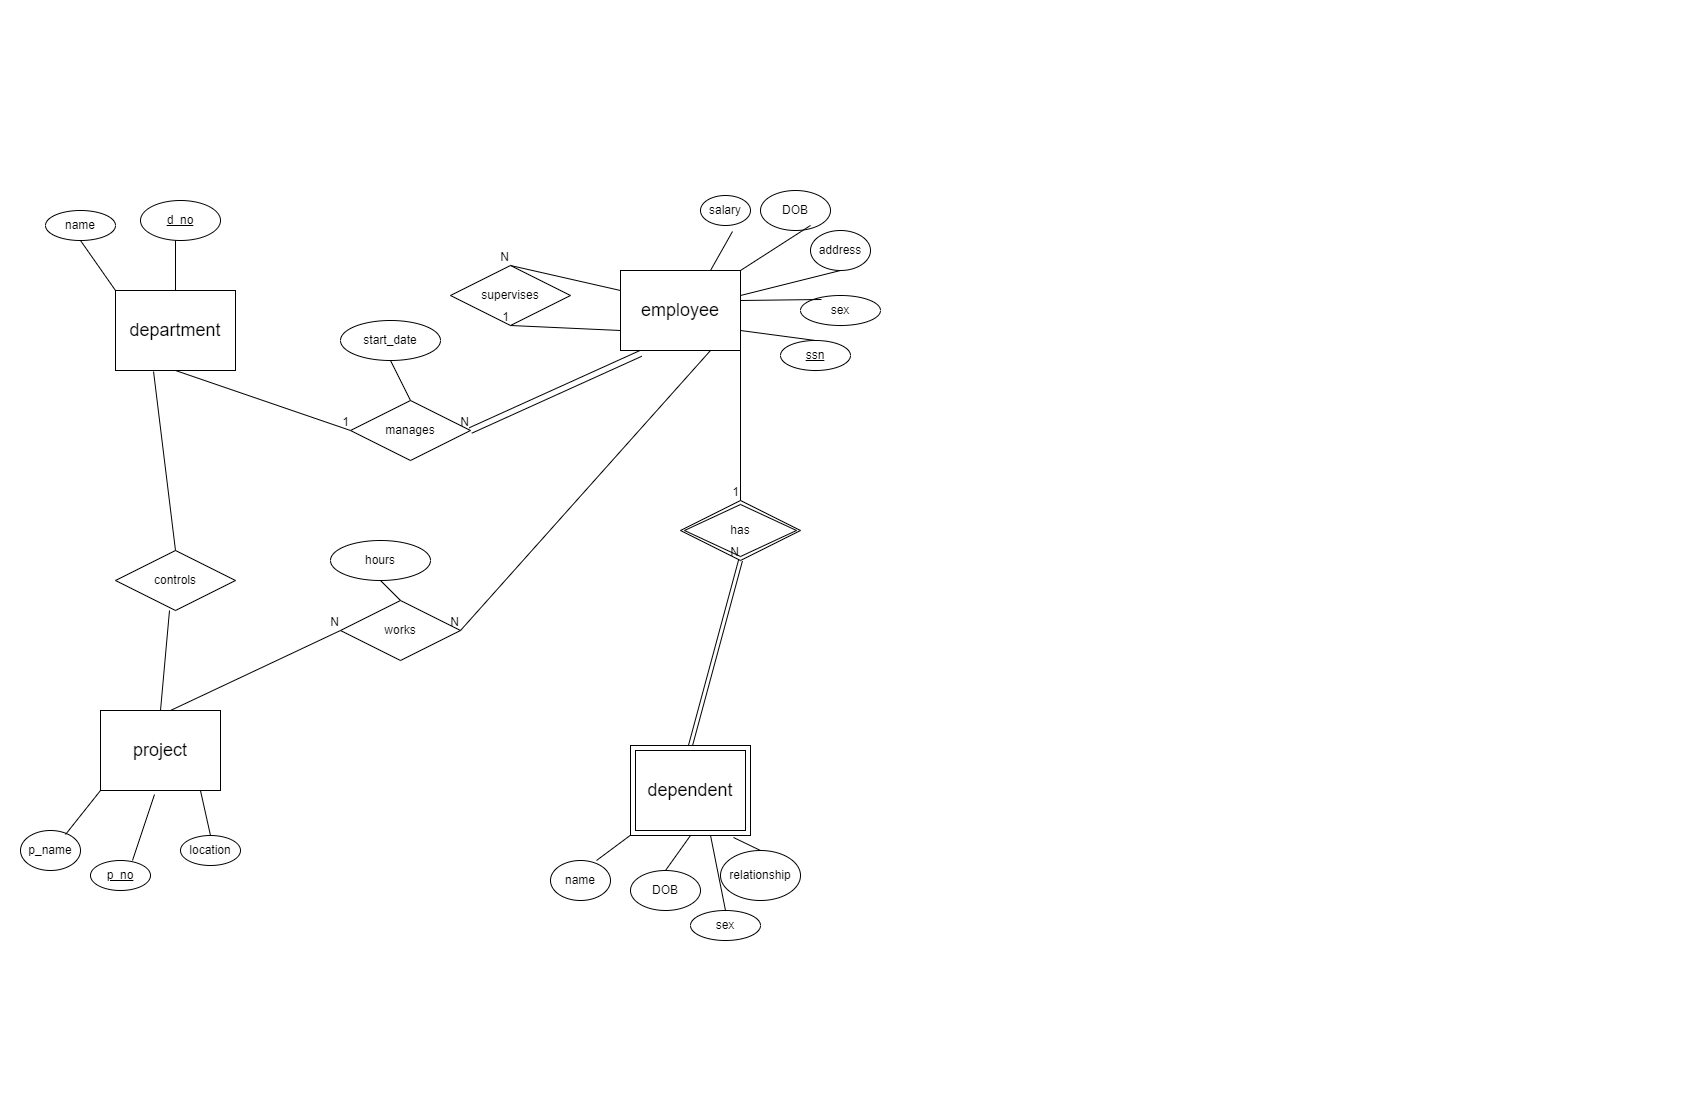

The diagram above was exported from draw.io. Its source (the exported page's mxGraphModel, read from the mxfile embedded in the PNG):
<mxGraphModel dx="880" dy="419" grid="1" gridSize="10" guides="1" tooltips="1" connect="1" arrows="1" fold="1" page="1" pageScale="1" pageWidth="850" pageHeight="1100" math="0" shadow="0" extFonts="Permanent Marker^https://fonts.googleapis.com/css?family=Permanent+Marker">
  <root>
    <mxCell id="0" />
    <mxCell id="1" parent="0" />
    <mxCell id="cod4OapdMg7nR1-_Ay8z-1" value="&lt;font style=&quot;font-size: 18px;&quot;&gt;department&lt;/font&gt;" style="whiteSpace=wrap;html=1;align=center;" parent="1" vertex="1">
      <mxGeometry x="115" y="290" width="120" height="80" as="geometry" />
    </mxCell>
    <mxCell id="cod4OapdMg7nR1-_Ay8z-31" value="&lt;font style=&quot;font-size: 18px;&quot;&gt;project&lt;/font&gt;" style="whiteSpace=wrap;html=1;align=center;" parent="1" vertex="1">
      <mxGeometry x="100" y="710" width="120" height="80" as="geometry" />
    </mxCell>
    <mxCell id="cod4OapdMg7nR1-_Ay8z-32" value="&lt;font style=&quot;font-size: 18px;&quot;&gt;employee&lt;/font&gt;" style="whiteSpace=wrap;html=1;align=center;" parent="1" vertex="1">
      <mxGeometry x="620" y="270" width="120" height="80" as="geometry" />
    </mxCell>
    <mxCell id="cod4OapdMg7nR1-_Ay8z-34" value="&lt;font style=&quot;font-size: 18px;&quot;&gt;dependent&lt;/font&gt;" style="shape=ext;margin=3;double=1;whiteSpace=wrap;html=1;align=center;" parent="1" vertex="1">
      <mxGeometry x="630" y="745" width="120" height="90" as="geometry" />
    </mxCell>
    <mxCell id="cod4OapdMg7nR1-_Ay8z-36" value="name" style="ellipse;whiteSpace=wrap;html=1;align=center;" parent="1" vertex="1">
      <mxGeometry x="45" y="210" width="70" height="30" as="geometry" />
    </mxCell>
    <mxCell id="cod4OapdMg7nR1-_Ay8z-37" value="d_no" style="ellipse;whiteSpace=wrap;html=1;align=center;fontStyle=4;" parent="1" vertex="1">
      <mxGeometry x="140" y="200" width="80" height="40" as="geometry" />
    </mxCell>
    <mxCell id="cod4OapdMg7nR1-_Ay8z-38" value="sex" style="ellipse;whiteSpace=wrap;html=1;align=center;" parent="1" vertex="1">
      <mxGeometry x="800" y="295" width="80" height="30" as="geometry" />
    </mxCell>
    <mxCell id="cod4OapdMg7nR1-_Ay8z-39" value="DOB" style="ellipse;whiteSpace=wrap;html=1;align=center;" parent="1" vertex="1">
      <mxGeometry x="760" y="190" width="70" height="40" as="geometry" />
    </mxCell>
    <mxCell id="cod4OapdMg7nR1-_Ay8z-40" value="address" style="ellipse;whiteSpace=wrap;html=1;align=center;" parent="1" vertex="1">
      <mxGeometry x="810" y="230" width="60" height="40" as="geometry" />
    </mxCell>
    <mxCell id="cod4OapdMg7nR1-_Ay8z-41" value="salary" style="ellipse;whiteSpace=wrap;html=1;align=center;" parent="1" vertex="1">
      <mxGeometry x="700" y="195" width="50" height="30" as="geometry" />
    </mxCell>
    <mxCell id="cod4OapdMg7nR1-_Ay8z-42" value="ssn" style="ellipse;whiteSpace=wrap;html=1;align=center;fontStyle=4;" parent="1" vertex="1">
      <mxGeometry x="780" y="340" width="70" height="30" as="geometry" />
    </mxCell>
    <mxCell id="cod4OapdMg7nR1-_Ay8z-43" value="location" style="ellipse;whiteSpace=wrap;html=1;align=center;" parent="1" vertex="1">
      <mxGeometry x="180" y="835" width="60" height="30" as="geometry" />
    </mxCell>
    <mxCell id="cod4OapdMg7nR1-_Ay8z-44" value="p_no" style="ellipse;whiteSpace=wrap;html=1;align=center;fontStyle=4;" parent="1" vertex="1">
      <mxGeometry x="90" y="860" width="60" height="30" as="geometry" />
    </mxCell>
    <mxCell id="cod4OapdMg7nR1-_Ay8z-45" value="p_name" style="ellipse;whiteSpace=wrap;html=1;align=center;" parent="1" vertex="1">
      <mxGeometry x="20" y="830" width="60" height="40" as="geometry" />
    </mxCell>
    <mxCell id="cod4OapdMg7nR1-_Ay8z-46" value="relationship" style="ellipse;whiteSpace=wrap;html=1;align=center;" parent="1" vertex="1">
      <mxGeometry x="720" y="850" width="80" height="50" as="geometry" />
    </mxCell>
    <mxCell id="cod4OapdMg7nR1-_Ay8z-47" value="sex" style="ellipse;whiteSpace=wrap;html=1;align=center;" parent="1" vertex="1">
      <mxGeometry x="690" y="910" width="70" height="30" as="geometry" />
    </mxCell>
    <mxCell id="cod4OapdMg7nR1-_Ay8z-48" value="DOB" style="ellipse;whiteSpace=wrap;html=1;align=center;" parent="1" vertex="1">
      <mxGeometry x="630" y="870" width="70" height="40" as="geometry" />
    </mxCell>
    <mxCell id="cod4OapdMg7nR1-_Ay8z-49" value="name" style="ellipse;whiteSpace=wrap;html=1;align=center;" parent="1" vertex="1">
      <mxGeometry x="550" y="860" width="60" height="40" as="geometry" />
    </mxCell>
    <mxCell id="cod4OapdMg7nR1-_Ay8z-50" value="" style="endArrow=none;html=1;rounded=0;exitX=0.75;exitY=0.1;exitDx=0;exitDy=0;exitPerimeter=0;entryX=0;entryY=1;entryDx=0;entryDy=0;" parent="1" source="cod4OapdMg7nR1-_Ay8z-45" target="cod4OapdMg7nR1-_Ay8z-31" edge="1">
      <mxGeometry relative="1" as="geometry">
        <mxPoint x="340" y="920" as="sourcePoint" />
        <mxPoint x="500" y="920" as="targetPoint" />
      </mxGeometry>
    </mxCell>
    <mxCell id="cod4OapdMg7nR1-_Ay8z-51" value="" style="endArrow=none;html=1;rounded=0;exitX=0.7;exitY=0;exitDx=0;exitDy=0;exitPerimeter=0;entryX=0.45;entryY=1.05;entryDx=0;entryDy=0;entryPerimeter=0;" parent="1" source="cod4OapdMg7nR1-_Ay8z-44" target="cod4OapdMg7nR1-_Ay8z-31" edge="1">
      <mxGeometry relative="1" as="geometry">
        <mxPoint x="340" y="920" as="sourcePoint" />
        <mxPoint x="500" y="920" as="targetPoint" />
      </mxGeometry>
    </mxCell>
    <mxCell id="cod4OapdMg7nR1-_Ay8z-52" value="" style="endArrow=none;html=1;rounded=0;exitX=0.5;exitY=0;exitDx=0;exitDy=0;entryX=0.833;entryY=1;entryDx=0;entryDy=0;entryPerimeter=0;" parent="1" source="cod4OapdMg7nR1-_Ay8z-43" target="cod4OapdMg7nR1-_Ay8z-31" edge="1">
      <mxGeometry relative="1" as="geometry">
        <mxPoint x="340" y="920" as="sourcePoint" />
        <mxPoint x="500" y="920" as="targetPoint" />
      </mxGeometry>
    </mxCell>
    <mxCell id="cod4OapdMg7nR1-_Ay8z-53" value="" style="endArrow=none;html=1;rounded=0;entryX=0.5;entryY=0;entryDx=0;entryDy=0;exitX=0.5;exitY=1;exitDx=0;exitDy=0;" parent="1" source="cod4OapdMg7nR1-_Ay8z-34" target="cod4OapdMg7nR1-_Ay8z-48" edge="1">
      <mxGeometry relative="1" as="geometry">
        <mxPoint x="300" y="920" as="sourcePoint" />
        <mxPoint x="460" y="920" as="targetPoint" />
      </mxGeometry>
    </mxCell>
    <mxCell id="cod4OapdMg7nR1-_Ay8z-54" value="" style="endArrow=none;html=1;rounded=0;exitX=0.767;exitY=0;exitDx=0;exitDy=0;exitPerimeter=0;" parent="1" source="cod4OapdMg7nR1-_Ay8z-49" target="cod4OapdMg7nR1-_Ay8z-34" edge="1">
      <mxGeometry relative="1" as="geometry">
        <mxPoint x="300" y="920" as="sourcePoint" />
        <mxPoint x="460" y="920" as="targetPoint" />
      </mxGeometry>
    </mxCell>
    <mxCell id="cod4OapdMg7nR1-_Ay8z-55" value="" style="endArrow=none;html=1;rounded=0;entryX=0.5;entryY=0;entryDx=0;entryDy=0;exitX=0.667;exitY=1;exitDx=0;exitDy=0;exitPerimeter=0;" parent="1" source="cod4OapdMg7nR1-_Ay8z-34" target="cod4OapdMg7nR1-_Ay8z-47" edge="1">
      <mxGeometry relative="1" as="geometry">
        <mxPoint x="300" y="920" as="sourcePoint" />
        <mxPoint x="460" y="920" as="targetPoint" />
      </mxGeometry>
    </mxCell>
    <mxCell id="cod4OapdMg7nR1-_Ay8z-56" value="" style="endArrow=none;html=1;rounded=0;exitX=0.858;exitY=1.022;exitDx=0;exitDy=0;exitPerimeter=0;entryX=0.5;entryY=0;entryDx=0;entryDy=0;" parent="1" source="cod4OapdMg7nR1-_Ay8z-34" target="cod4OapdMg7nR1-_Ay8z-46" edge="1">
      <mxGeometry relative="1" as="geometry">
        <mxPoint x="300" y="920" as="sourcePoint" />
        <mxPoint x="730" y="840" as="targetPoint" />
      </mxGeometry>
    </mxCell>
    <mxCell id="cod4OapdMg7nR1-_Ay8z-57" value="" style="endArrow=none;html=1;rounded=0;exitX=0.5;exitY=1;exitDx=0;exitDy=0;entryX=0.5;entryY=0;entryDx=0;entryDy=0;" parent="1" target="cod4OapdMg7nR1-_Ay8z-1" edge="1">
      <mxGeometry relative="1" as="geometry">
        <mxPoint x="175" y="240" as="sourcePoint" />
        <mxPoint x="495" y="240" as="targetPoint" />
      </mxGeometry>
    </mxCell>
    <mxCell id="cod4OapdMg7nR1-_Ay8z-58" value="" style="endArrow=none;html=1;rounded=0;exitX=0.5;exitY=1;exitDx=0;exitDy=0;entryX=0;entryY=0;entryDx=0;entryDy=0;" parent="1" source="cod4OapdMg7nR1-_Ay8z-36" target="cod4OapdMg7nR1-_Ay8z-1" edge="1">
      <mxGeometry relative="1" as="geometry">
        <mxPoint x="335" y="240" as="sourcePoint" />
        <mxPoint x="495" y="240" as="targetPoint" />
      </mxGeometry>
    </mxCell>
    <mxCell id="cod4OapdMg7nR1-_Ay8z-59" value="" style="endArrow=none;html=1;rounded=0;exitX=1;exitY=0.75;exitDx=0;exitDy=0;entryX=0.5;entryY=0;entryDx=0;entryDy=0;" parent="1" source="cod4OapdMg7nR1-_Ay8z-32" target="cod4OapdMg7nR1-_Ay8z-42" edge="1">
      <mxGeometry relative="1" as="geometry">
        <mxPoint x="360" y="230" as="sourcePoint" />
        <mxPoint x="520" y="230" as="targetPoint" />
      </mxGeometry>
    </mxCell>
    <mxCell id="cod4OapdMg7nR1-_Ay8z-60" value="" style="endArrow=none;html=1;rounded=0;entryX=0.75;entryY=0;entryDx=0;entryDy=0;exitX=0.64;exitY=1.2;exitDx=0;exitDy=0;exitPerimeter=0;" parent="1" source="cod4OapdMg7nR1-_Ay8z-41" target="cod4OapdMg7nR1-_Ay8z-32" edge="1">
      <mxGeometry relative="1" as="geometry">
        <mxPoint x="360" y="230" as="sourcePoint" />
        <mxPoint x="520" y="230" as="targetPoint" />
      </mxGeometry>
    </mxCell>
    <mxCell id="cod4OapdMg7nR1-_Ay8z-61" value="" style="endArrow=none;html=1;rounded=0;exitX=0.263;exitY=0.133;exitDx=0;exitDy=0;exitPerimeter=0;entryX=1;entryY=0.375;entryDx=0;entryDy=0;entryPerimeter=0;" parent="1" source="cod4OapdMg7nR1-_Ay8z-38" target="cod4OapdMg7nR1-_Ay8z-32" edge="1">
      <mxGeometry relative="1" as="geometry">
        <mxPoint x="360" y="230" as="sourcePoint" />
        <mxPoint x="770" y="290" as="targetPoint" />
      </mxGeometry>
    </mxCell>
    <mxCell id="cod4OapdMg7nR1-_Ay8z-62" value="" style="endArrow=none;html=1;rounded=0;exitX=0.5;exitY=1;exitDx=0;exitDy=0;" parent="1" source="cod4OapdMg7nR1-_Ay8z-40" target="cod4OapdMg7nR1-_Ay8z-32" edge="1">
      <mxGeometry relative="1" as="geometry">
        <mxPoint x="360" y="230" as="sourcePoint" />
        <mxPoint x="520" y="230" as="targetPoint" />
      </mxGeometry>
    </mxCell>
    <mxCell id="cod4OapdMg7nR1-_Ay8z-63" value="" style="endArrow=none;html=1;rounded=0;entryX=0.714;entryY=0.875;entryDx=0;entryDy=0;entryPerimeter=0;exitX=1;exitY=0;exitDx=0;exitDy=0;" parent="1" source="cod4OapdMg7nR1-_Ay8z-32" target="cod4OapdMg7nR1-_Ay8z-39" edge="1">
      <mxGeometry relative="1" as="geometry">
        <mxPoint x="710" y="280" as="sourcePoint" />
        <mxPoint x="520" y="230" as="targetPoint" />
      </mxGeometry>
    </mxCell>
    <mxCell id="cod4OapdMg7nR1-_Ay8z-64" value="manages" style="shape=rhombus;perimeter=rhombusPerimeter;whiteSpace=wrap;html=1;align=center;" parent="1" vertex="1">
      <mxGeometry x="350" y="400" width="120" height="60" as="geometry" />
    </mxCell>
    <mxCell id="cod4OapdMg7nR1-_Ay8z-65" value="works" style="shape=rhombus;perimeter=rhombusPerimeter;whiteSpace=wrap;html=1;align=center;" parent="1" vertex="1">
      <mxGeometry x="340" y="600" width="120" height="60" as="geometry" />
    </mxCell>
    <mxCell id="cod4OapdMg7nR1-_Ay8z-66" value="controls" style="shape=rhombus;perimeter=rhombusPerimeter;whiteSpace=wrap;html=1;align=center;" parent="1" vertex="1">
      <mxGeometry x="115" y="550" width="120" height="60" as="geometry" />
    </mxCell>
    <mxCell id="cod4OapdMg7nR1-_Ay8z-67" value="supervises" style="shape=rhombus;perimeter=rhombusPerimeter;whiteSpace=wrap;html=1;align=center;" parent="1" vertex="1">
      <mxGeometry x="450" y="265" width="120" height="60" as="geometry" />
    </mxCell>
    <mxCell id="cod4OapdMg7nR1-_Ay8z-75" value="" style="endArrow=none;html=1;rounded=0;exitX=0;exitY=0.75;exitDx=0;exitDy=0;entryX=0.5;entryY=1;entryDx=0;entryDy=0;" parent="1" source="cod4OapdMg7nR1-_Ay8z-32" target="cod4OapdMg7nR1-_Ay8z-67" edge="1">
      <mxGeometry relative="1" as="geometry">
        <mxPoint x="340" y="340" as="sourcePoint" />
        <mxPoint x="500" y="340" as="targetPoint" />
      </mxGeometry>
    </mxCell>
    <mxCell id="cod4OapdMg7nR1-_Ay8z-76" value="1" style="resizable=0;html=1;whiteSpace=wrap;align=right;verticalAlign=bottom;" parent="cod4OapdMg7nR1-_Ay8z-75" connectable="0" vertex="1">
      <mxGeometry x="1" relative="1" as="geometry" />
    </mxCell>
    <mxCell id="cod4OapdMg7nR1-_Ay8z-77" value="" style="endArrow=none;html=1;rounded=0;entryX=0.5;entryY=0;entryDx=0;entryDy=0;exitX=0;exitY=0.25;exitDx=0;exitDy=0;exitPerimeter=0;" parent="1" source="cod4OapdMg7nR1-_Ay8z-32" target="cod4OapdMg7nR1-_Ay8z-67" edge="1">
      <mxGeometry relative="1" as="geometry">
        <mxPoint x="640" y="290" as="sourcePoint" />
        <mxPoint x="500" y="340" as="targetPoint" />
      </mxGeometry>
    </mxCell>
    <mxCell id="cod4OapdMg7nR1-_Ay8z-78" value="N" style="resizable=0;html=1;whiteSpace=wrap;align=right;verticalAlign=bottom;" parent="cod4OapdMg7nR1-_Ay8z-77" connectable="0" vertex="1">
      <mxGeometry x="1" relative="1" as="geometry" />
    </mxCell>
    <mxCell id="cod4OapdMg7nR1-_Ay8z-79" value="" style="shape=link;html=1;rounded=0;width=-6;entryX=1;entryY=0.5;entryDx=0;entryDy=0;exitX=0.167;exitY=1.038;exitDx=0;exitDy=0;exitPerimeter=0;" parent="1" source="cod4OapdMg7nR1-_Ay8z-32" target="cod4OapdMg7nR1-_Ay8z-64" edge="1">
      <mxGeometry relative="1" as="geometry">
        <mxPoint x="760" y="460" as="sourcePoint" />
        <mxPoint x="630" y="430" as="targetPoint" />
      </mxGeometry>
    </mxCell>
    <mxCell id="cod4OapdMg7nR1-_Ay8z-80" value="N" style="resizable=0;html=1;whiteSpace=wrap;align=right;verticalAlign=bottom;" parent="cod4OapdMg7nR1-_Ay8z-79" connectable="0" vertex="1">
      <mxGeometry x="1" relative="1" as="geometry" />
    </mxCell>
    <mxCell id="cod4OapdMg7nR1-_Ay8z-81" value="" style="endArrow=none;html=1;rounded=0;exitX=0.5;exitY=1;exitDx=0;exitDy=0;entryX=0;entryY=0.5;entryDx=0;entryDy=0;" parent="1" source="cod4OapdMg7nR1-_Ay8z-1" target="cod4OapdMg7nR1-_Ay8z-64" edge="1">
      <mxGeometry relative="1" as="geometry">
        <mxPoint x="340" y="340" as="sourcePoint" />
        <mxPoint x="500" y="340" as="targetPoint" />
      </mxGeometry>
    </mxCell>
    <mxCell id="cod4OapdMg7nR1-_Ay8z-82" value="1" style="resizable=0;html=1;whiteSpace=wrap;align=right;verticalAlign=bottom;" parent="cod4OapdMg7nR1-_Ay8z-81" connectable="0" vertex="1">
      <mxGeometry x="1" relative="1" as="geometry" />
    </mxCell>
    <mxCell id="cod4OapdMg7nR1-_Ay8z-83" value="" style="endArrow=none;html=1;rounded=0;exitX=0.45;exitY=1;exitDx=0;exitDy=0;exitPerimeter=0;entryX=0.5;entryY=0;entryDx=0;entryDy=0;" parent="1" source="cod4OapdMg7nR1-_Ay8z-66" target="cod4OapdMg7nR1-_Ay8z-31" edge="1">
      <mxGeometry relative="1" as="geometry">
        <mxPoint x="340" y="640" as="sourcePoint" />
        <mxPoint x="500" y="640" as="targetPoint" />
      </mxGeometry>
    </mxCell>
    <mxCell id="cod4OapdMg7nR1-_Ay8z-84" value="" style="endArrow=none;html=1;rounded=0;exitX=0.5;exitY=0;exitDx=0;exitDy=0;entryX=0.317;entryY=1.013;entryDx=0;entryDy=0;entryPerimeter=0;" parent="1" source="cod4OapdMg7nR1-_Ay8z-66" target="cod4OapdMg7nR1-_Ay8z-1" edge="1">
      <mxGeometry relative="1" as="geometry">
        <mxPoint x="340" y="440" as="sourcePoint" />
        <mxPoint x="500" y="440" as="targetPoint" />
      </mxGeometry>
    </mxCell>
    <mxCell id="cod4OapdMg7nR1-_Ay8z-85" value="" style="endArrow=none;html=1;rounded=0;exitX=0.75;exitY=1;exitDx=0;exitDy=0;entryX=1;entryY=0.5;entryDx=0;entryDy=0;" parent="1" source="cod4OapdMg7nR1-_Ay8z-32" target="cod4OapdMg7nR1-_Ay8z-65" edge="1">
      <mxGeometry relative="1" as="geometry">
        <mxPoint x="340" y="440" as="sourcePoint" />
        <mxPoint x="500" y="440" as="targetPoint" />
      </mxGeometry>
    </mxCell>
    <mxCell id="cod4OapdMg7nR1-_Ay8z-86" value="N" style="resizable=0;html=1;whiteSpace=wrap;align=right;verticalAlign=bottom;" parent="cod4OapdMg7nR1-_Ay8z-85" connectable="0" vertex="1">
      <mxGeometry x="1" relative="1" as="geometry" />
    </mxCell>
    <mxCell id="cod4OapdMg7nR1-_Ay8z-87" value="" style="endArrow=none;html=1;rounded=0;entryX=0;entryY=0.5;entryDx=0;entryDy=0;" parent="1" target="cod4OapdMg7nR1-_Ay8z-65" edge="1">
      <mxGeometry relative="1" as="geometry">
        <mxPoint x="170" y="710" as="sourcePoint" />
        <mxPoint x="500" y="640" as="targetPoint" />
      </mxGeometry>
    </mxCell>
    <mxCell id="cod4OapdMg7nR1-_Ay8z-88" value="N" style="resizable=0;html=1;whiteSpace=wrap;align=right;verticalAlign=bottom;" parent="cod4OapdMg7nR1-_Ay8z-87" connectable="0" vertex="1">
      <mxGeometry x="1" relative="1" as="geometry" />
    </mxCell>
    <mxCell id="cod4OapdMg7nR1-_Ay8z-89" value="has" style="shape=rhombus;double=1;perimeter=rhombusPerimeter;whiteSpace=wrap;html=1;align=center;" parent="1" vertex="1">
      <mxGeometry x="680" y="500" width="120" height="60" as="geometry" />
    </mxCell>
    <mxCell id="cod4OapdMg7nR1-_Ay8z-90" value="" style="endArrow=none;html=1;rounded=0;entryX=0.5;entryY=0;entryDx=0;entryDy=0;exitX=1;exitY=1;exitDx=0;exitDy=0;" parent="1" source="cod4OapdMg7nR1-_Ay8z-32" target="cod4OapdMg7nR1-_Ay8z-89" edge="1">
      <mxGeometry relative="1" as="geometry">
        <mxPoint x="340" y="430" as="sourcePoint" />
        <mxPoint x="500" y="430" as="targetPoint" />
      </mxGeometry>
    </mxCell>
    <mxCell id="cod4OapdMg7nR1-_Ay8z-91" value="1" style="resizable=0;html=1;whiteSpace=wrap;align=right;verticalAlign=bottom;" parent="cod4OapdMg7nR1-_Ay8z-90" connectable="0" vertex="1">
      <mxGeometry x="1" relative="1" as="geometry" />
    </mxCell>
    <mxCell id="cod4OapdMg7nR1-_Ay8z-92" value="" style="shape=link;html=1;rounded=0;entryX=0.5;entryY=1;entryDx=0;entryDy=0;exitX=0.5;exitY=0;exitDx=0;exitDy=0;" parent="1" source="cod4OapdMg7nR1-_Ay8z-34" target="cod4OapdMg7nR1-_Ay8z-89" edge="1">
      <mxGeometry relative="1" as="geometry">
        <mxPoint x="340" y="630" as="sourcePoint" />
        <mxPoint x="500" y="630" as="targetPoint" />
      </mxGeometry>
    </mxCell>
    <mxCell id="cod4OapdMg7nR1-_Ay8z-93" value="N" style="resizable=0;html=1;whiteSpace=wrap;align=right;verticalAlign=bottom;" parent="cod4OapdMg7nR1-_Ay8z-92" connectable="0" vertex="1">
      <mxGeometry x="1" relative="1" as="geometry" />
    </mxCell>
    <mxCell id="YTX6w02jFXqhLllo5blO-1" value="hours" style="ellipse;whiteSpace=wrap;html=1;align=center;" vertex="1" parent="1">
      <mxGeometry x="330" y="540" width="100" height="40" as="geometry" />
    </mxCell>
    <mxCell id="YTX6w02jFXqhLllo5blO-2" value="start_date" style="ellipse;whiteSpace=wrap;html=1;align=center;" vertex="1" parent="1">
      <mxGeometry x="340" y="320" width="100" height="40" as="geometry" />
    </mxCell>
    <mxCell id="YTX6w02jFXqhLllo5blO-3" value="" style="endArrow=none;html=1;rounded=0;exitX=0.5;exitY=1;exitDx=0;exitDy=0;entryX=0.5;entryY=0;entryDx=0;entryDy=0;" edge="1" parent="1" source="YTX6w02jFXqhLllo5blO-2" target="cod4OapdMg7nR1-_Ay8z-64">
      <mxGeometry relative="1" as="geometry">
        <mxPoint x="370" y="420" as="sourcePoint" />
        <mxPoint x="410" y="390" as="targetPoint" />
      </mxGeometry>
    </mxCell>
    <mxCell id="YTX6w02jFXqhLllo5blO-4" value="" style="endArrow=none;html=1;rounded=0;exitX=0.5;exitY=1;exitDx=0;exitDy=0;entryX=0.5;entryY=0;entryDx=0;entryDy=0;" edge="1" parent="1" source="YTX6w02jFXqhLllo5blO-1" target="cod4OapdMg7nR1-_Ay8z-65">
      <mxGeometry relative="1" as="geometry">
        <mxPoint x="370" y="520" as="sourcePoint" />
        <mxPoint x="530" y="520" as="targetPoint" />
      </mxGeometry>
    </mxCell>
  </root>
</mxGraphModel>